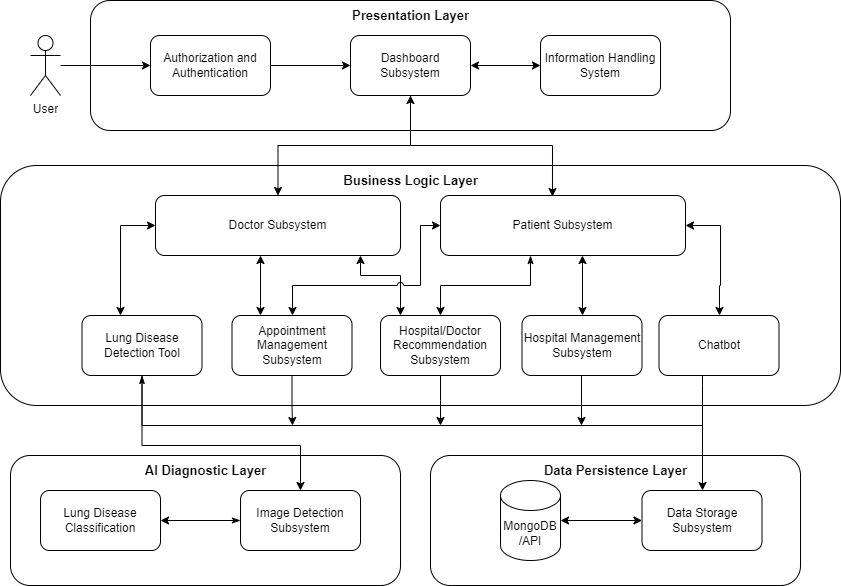

The diagram above was exported from draw.io. Its source (the exported page's mxGraphModel, read from the mxfile embedded in the PNG):
<mxGraphModel dx="1434" dy="772" grid="1" gridSize="10" guides="1" tooltips="1" connect="1" arrows="1" fold="1" page="1" pageScale="1" pageWidth="827" pageHeight="1169" math="0" shadow="0">
  <root>
    <mxCell id="0" />
    <mxCell id="1" parent="0" />
    <mxCell id="KT3608-lLML2SJegZQi2-1" value="User" style="shape=umlActor;verticalLabelPosition=bottom;verticalAlign=top;html=1;outlineConnect=0;" parent="1" vertex="1">
      <mxGeometry x="140" y="250" width="30" height="60" as="geometry" />
    </mxCell>
    <mxCell id="KT3608-lLML2SJegZQi2-2" value="" style="rounded=1;whiteSpace=wrap;html=1;" parent="1" vertex="1">
      <mxGeometry x="200" y="215" width="640" height="130" as="geometry" />
    </mxCell>
    <mxCell id="KT3608-lLML2SJegZQi2-3" style="edgeStyle=orthogonalEdgeStyle;rounded=0;orthogonalLoop=1;jettySize=auto;html=1;" parent="1" source="KT3608-lLML2SJegZQi2-4" target="KT3608-lLML2SJegZQi2-6" edge="1">
      <mxGeometry relative="1" as="geometry" />
    </mxCell>
    <mxCell id="KT3608-lLML2SJegZQi2-4" value="Authorization and Authentication" style="rounded=1;whiteSpace=wrap;html=1;" parent="1" vertex="1">
      <mxGeometry x="260" y="250" width="120" height="60" as="geometry" />
    </mxCell>
    <mxCell id="KT3608-lLML2SJegZQi2-5" style="edgeStyle=orthogonalEdgeStyle;rounded=0;orthogonalLoop=1;jettySize=auto;html=1;startArrow=classic;startFill=1;" parent="1" source="KT3608-lLML2SJegZQi2-6" target="KT3608-lLML2SJegZQi2-7" edge="1">
      <mxGeometry relative="1" as="geometry" />
    </mxCell>
    <mxCell id="KT3608-lLML2SJegZQi2-6" value="Dashboard&lt;div&gt;Subsystem&lt;/div&gt;" style="rounded=1;whiteSpace=wrap;html=1;" parent="1" vertex="1">
      <mxGeometry x="460" y="250" width="120" height="60" as="geometry" />
    </mxCell>
    <mxCell id="KT3608-lLML2SJegZQi2-7" value="Information Handling System" style="rounded=1;whiteSpace=wrap;html=1;" parent="1" vertex="1">
      <mxGeometry x="650" y="250" width="120" height="60" as="geometry" />
    </mxCell>
    <mxCell id="KT3608-lLML2SJegZQi2-8" value="" style="rounded=1;whiteSpace=wrap;html=1;" parent="1" vertex="1">
      <mxGeometry x="110" y="380" width="840" height="240" as="geometry" />
    </mxCell>
    <mxCell id="KT3608-lLML2SJegZQi2-40" style="edgeStyle=orthogonalEdgeStyle;rounded=0;orthogonalLoop=1;jettySize=auto;html=1;" parent="1" source="KT3608-lLML2SJegZQi2-9" target="KT3608-lLML2SJegZQi2-25" edge="1">
      <mxGeometry relative="1" as="geometry">
        <Array as="points">
          <mxPoint x="252" y="640" />
          <mxPoint x="812" y="640" />
        </Array>
      </mxGeometry>
    </mxCell>
    <mxCell id="KT3608-lLML2SJegZQi2-9" value="Lung Disease Detection Tool" style="rounded=1;whiteSpace=wrap;html=1;" parent="1" vertex="1">
      <mxGeometry x="191.5" y="530" width="120" height="60" as="geometry" />
    </mxCell>
    <mxCell id="KT3608-lLML2SJegZQi2-41" style="edgeStyle=orthogonalEdgeStyle;rounded=0;orthogonalLoop=1;jettySize=auto;html=1;" parent="1" source="KT3608-lLML2SJegZQi2-10" edge="1">
      <mxGeometry relative="1" as="geometry">
        <mxPoint x="402" y="640" as="targetPoint" />
        <Array as="points">
          <mxPoint x="401" y="620" />
          <mxPoint x="402" y="620" />
        </Array>
      </mxGeometry>
    </mxCell>
    <mxCell id="KT3608-lLML2SJegZQi2-10" value="Appointment Management Subsystem" style="rounded=1;whiteSpace=wrap;html=1;" parent="1" vertex="1">
      <mxGeometry x="341.5" y="530" width="120" height="60" as="geometry" />
    </mxCell>
    <mxCell id="KT3608-lLML2SJegZQi2-42" style="edgeStyle=orthogonalEdgeStyle;rounded=0;orthogonalLoop=1;jettySize=auto;html=1;" parent="1" source="KT3608-lLML2SJegZQi2-11" edge="1">
      <mxGeometry relative="1" as="geometry">
        <mxPoint x="550" y="640" as="targetPoint" />
      </mxGeometry>
    </mxCell>
    <mxCell id="KT3608-lLML2SJegZQi2-11" value="Hospital/Doctor Recommendation Subsystem" style="rounded=1;whiteSpace=wrap;html=1;" parent="1" vertex="1">
      <mxGeometry x="490" y="530" width="120" height="60" as="geometry" />
    </mxCell>
    <mxCell id="KT3608-lLML2SJegZQi2-12" style="edgeStyle=orthogonalEdgeStyle;rounded=0;orthogonalLoop=1;jettySize=auto;html=1;startArrow=classic;startFill=1;" parent="1" source="KT3608-lLML2SJegZQi2-15" target="KT3608-lLML2SJegZQi2-9" edge="1">
      <mxGeometry relative="1" as="geometry">
        <Array as="points">
          <mxPoint x="230" y="440" />
        </Array>
      </mxGeometry>
    </mxCell>
    <mxCell id="KT3608-lLML2SJegZQi2-13" style="edgeStyle=orthogonalEdgeStyle;rounded=0;orthogonalLoop=1;jettySize=auto;html=1;startArrow=classic;startFill=1;" parent="1" source="KT3608-lLML2SJegZQi2-15" target="KT3608-lLML2SJegZQi2-10" edge="1">
      <mxGeometry relative="1" as="geometry">
        <Array as="points">
          <mxPoint x="370" y="520" />
          <mxPoint x="370" y="520" />
        </Array>
      </mxGeometry>
    </mxCell>
    <mxCell id="KT3608-lLML2SJegZQi2-14" style="edgeStyle=orthogonalEdgeStyle;rounded=0;orthogonalLoop=1;jettySize=auto;html=1;startArrow=classic;startFill=1;" parent="1" source="KT3608-lLML2SJegZQi2-15" target="KT3608-lLML2SJegZQi2-11" edge="1">
      <mxGeometry relative="1" as="geometry">
        <Array as="points">
          <mxPoint x="470" y="490" />
          <mxPoint x="510" y="490" />
        </Array>
      </mxGeometry>
    </mxCell>
    <mxCell id="KT3608-lLML2SJegZQi2-15" value="Doctor Subsystem" style="rounded=1;whiteSpace=wrap;html=1;" parent="1" vertex="1">
      <mxGeometry x="265" y="410" width="245" height="60" as="geometry" />
    </mxCell>
    <mxCell id="KT3608-lLML2SJegZQi2-43" style="edgeStyle=orthogonalEdgeStyle;rounded=0;orthogonalLoop=1;jettySize=auto;html=1;" parent="1" source="KT3608-lLML2SJegZQi2-16" edge="1">
      <mxGeometry relative="1" as="geometry">
        <mxPoint x="691" y="640" as="targetPoint" />
      </mxGeometry>
    </mxCell>
    <mxCell id="KT3608-lLML2SJegZQi2-16" value="Hospital Management Subsystem" style="rounded=1;whiteSpace=wrap;html=1;" parent="1" vertex="1">
      <mxGeometry x="631.5" y="530" width="120" height="60" as="geometry" />
    </mxCell>
    <mxCell id="KT3608-lLML2SJegZQi2-17" style="edgeStyle=orthogonalEdgeStyle;rounded=0;orthogonalLoop=1;jettySize=auto;html=1;startArrow=classicThin;startFill=1;" parent="1" source="KT3608-lLML2SJegZQi2-21" target="KT3608-lLML2SJegZQi2-11" edge="1">
      <mxGeometry relative="1" as="geometry">
        <Array as="points">
          <mxPoint x="640" y="500" />
          <mxPoint x="550" y="500" />
        </Array>
      </mxGeometry>
    </mxCell>
    <mxCell id="KT3608-lLML2SJegZQi2-18" style="edgeStyle=orthogonalEdgeStyle;rounded=0;orthogonalLoop=1;jettySize=auto;html=1;startArrow=classic;startFill=1;jumpStyle=arc;" parent="1" source="KT3608-lLML2SJegZQi2-21" target="KT3608-lLML2SJegZQi2-10" edge="1">
      <mxGeometry relative="1" as="geometry">
        <Array as="points">
          <mxPoint x="530" y="440" />
          <mxPoint x="530" y="500" />
          <mxPoint x="402" y="500" />
        </Array>
      </mxGeometry>
    </mxCell>
    <mxCell id="KT3608-lLML2SJegZQi2-19" style="edgeStyle=orthogonalEdgeStyle;rounded=0;orthogonalLoop=1;jettySize=auto;html=1;startArrow=classic;startFill=1;" parent="1" source="KT3608-lLML2SJegZQi2-21" target="KT3608-lLML2SJegZQi2-16" edge="1">
      <mxGeometry relative="1" as="geometry">
        <Array as="points">
          <mxPoint x="692" y="480" />
          <mxPoint x="692" y="480" />
        </Array>
      </mxGeometry>
    </mxCell>
    <mxCell id="KT3608-lLML2SJegZQi2-20" style="edgeStyle=orthogonalEdgeStyle;rounded=0;orthogonalLoop=1;jettySize=auto;html=1;startArrow=classic;startFill=1;" parent="1" source="KT3608-lLML2SJegZQi2-21" target="KT3608-lLML2SJegZQi2-22" edge="1">
      <mxGeometry relative="1" as="geometry">
        <Array as="points">
          <mxPoint x="830" y="440" />
          <mxPoint x="830" y="500" />
          <mxPoint x="829" y="500" />
        </Array>
      </mxGeometry>
    </mxCell>
    <mxCell id="KT3608-lLML2SJegZQi2-21" value="Patient Subsystem" style="rounded=1;whiteSpace=wrap;html=1;" parent="1" vertex="1">
      <mxGeometry x="550" y="410" width="245" height="60" as="geometry" />
    </mxCell>
    <mxCell id="KT3608-lLML2SJegZQi2-22" value="Chatbot" style="rounded=1;whiteSpace=wrap;html=1;" parent="1" vertex="1">
      <mxGeometry x="768.5" y="530" width="120" height="60" as="geometry" />
    </mxCell>
    <mxCell id="KT3608-lLML2SJegZQi2-23" value="" style="rounded=1;whiteSpace=wrap;html=1;" parent="1" vertex="1">
      <mxGeometry x="540" y="670" width="370" height="130" as="geometry" />
    </mxCell>
    <mxCell id="KT3608-lLML2SJegZQi2-24" style="edgeStyle=orthogonalEdgeStyle;rounded=0;orthogonalLoop=1;jettySize=auto;html=1;startArrow=classic;startFill=1;" parent="1" source="KT3608-lLML2SJegZQi2-25" target="KT3608-lLML2SJegZQi2-30" edge="1">
      <mxGeometry relative="1" as="geometry" />
    </mxCell>
    <mxCell id="KT3608-lLML2SJegZQi2-25" value="Data Storage Subsystem" style="rounded=1;whiteSpace=wrap;html=1;" parent="1" vertex="1">
      <mxGeometry x="751.5" y="705" width="120" height="60" as="geometry" />
    </mxCell>
    <mxCell id="KT3608-lLML2SJegZQi2-26" value="" style="rounded=1;whiteSpace=wrap;html=1;" parent="1" vertex="1">
      <mxGeometry x="120" y="670" width="390" height="130" as="geometry" />
    </mxCell>
    <mxCell id="KT3608-lLML2SJegZQi2-27" value="Lung Disease Classification" style="rounded=1;whiteSpace=wrap;html=1;" parent="1" vertex="1">
      <mxGeometry x="150" y="705" width="120" height="60" as="geometry" />
    </mxCell>
    <mxCell id="KT3608-lLML2SJegZQi2-28" style="edgeStyle=orthogonalEdgeStyle;rounded=0;orthogonalLoop=1;jettySize=auto;html=1;startArrow=classicThin;startFill=1;" parent="1" source="KT3608-lLML2SJegZQi2-29" target="KT3608-lLML2SJegZQi2-27" edge="1">
      <mxGeometry relative="1" as="geometry" />
    </mxCell>
    <mxCell id="KT3608-lLML2SJegZQi2-29" value="Image Detection Subsystem" style="rounded=1;whiteSpace=wrap;html=1;" parent="1" vertex="1">
      <mxGeometry x="350" y="705" width="120" height="60" as="geometry" />
    </mxCell>
    <mxCell id="KT3608-lLML2SJegZQi2-30" value="MongoDB&lt;br&gt;/API" style="shape=cylinder3;whiteSpace=wrap;html=1;boundedLbl=1;backgroundOutline=1;size=15;" parent="1" vertex="1">
      <mxGeometry x="610" y="695" width="60" height="80" as="geometry" />
    </mxCell>
    <mxCell id="KT3608-lLML2SJegZQi2-31" style="edgeStyle=orthogonalEdgeStyle;rounded=0;orthogonalLoop=1;jettySize=auto;html=1;" parent="1" source="KT3608-lLML2SJegZQi2-1" target="KT3608-lLML2SJegZQi2-4" edge="1">
      <mxGeometry relative="1" as="geometry" />
    </mxCell>
    <mxCell id="KT3608-lLML2SJegZQi2-32" style="edgeStyle=orthogonalEdgeStyle;rounded=0;orthogonalLoop=1;jettySize=auto;html=1;entryX=0.457;entryY=0.017;entryDx=0;entryDy=0;entryPerimeter=0;" parent="1" source="KT3608-lLML2SJegZQi2-6" target="KT3608-lLML2SJegZQi2-21" edge="1">
      <mxGeometry relative="1" as="geometry" />
    </mxCell>
    <mxCell id="KT3608-lLML2SJegZQi2-33" style="edgeStyle=orthogonalEdgeStyle;rounded=0;orthogonalLoop=1;jettySize=auto;html=1;startArrow=classic;startFill=1;" parent="1" source="KT3608-lLML2SJegZQi2-6" target="KT3608-lLML2SJegZQi2-15" edge="1">
      <mxGeometry relative="1" as="geometry" />
    </mxCell>
    <mxCell id="KT3608-lLML2SJegZQi2-34" style="edgeStyle=orthogonalEdgeStyle;rounded=0;orthogonalLoop=1;jettySize=auto;html=1;startArrow=classicThin;startFill=1;" parent="1" source="KT3608-lLML2SJegZQi2-9" target="KT3608-lLML2SJegZQi2-29" edge="1">
      <mxGeometry relative="1" as="geometry">
        <Array as="points">
          <mxPoint x="252" y="660" />
          <mxPoint x="410" y="660" />
        </Array>
      </mxGeometry>
    </mxCell>
    <mxCell id="KT3608-lLML2SJegZQi2-35" style="edgeStyle=orthogonalEdgeStyle;rounded=0;orthogonalLoop=1;jettySize=auto;html=1;" parent="1" source="KT3608-lLML2SJegZQi2-22" target="KT3608-lLML2SJegZQi2-25" edge="1">
      <mxGeometry relative="1" as="geometry">
        <Array as="points">
          <mxPoint x="812" y="600" />
          <mxPoint x="812" y="600" />
        </Array>
      </mxGeometry>
    </mxCell>
    <mxCell id="KT3608-lLML2SJegZQi2-36" value="&lt;b&gt;&lt;font style=&quot;font-size: 13px;&quot;&gt;Presentation Layer&lt;/font&gt;&lt;/b&gt;" style="text;html=1;align=center;verticalAlign=middle;resizable=0;points=[];autosize=1;strokeColor=none;fillColor=none;" parent="1" vertex="1">
      <mxGeometry x="450" y="215" width="140" height="30" as="geometry" />
    </mxCell>
    <mxCell id="KT3608-lLML2SJegZQi2-37" value="&lt;b&gt;&lt;font style=&quot;font-size: 13px;&quot;&gt;Business Logic Layer&lt;/font&gt;&lt;/b&gt;" style="text;html=1;align=center;verticalAlign=middle;resizable=0;points=[];autosize=1;strokeColor=none;fillColor=none;" parent="1" vertex="1">
      <mxGeometry x="440" y="380" width="160" height="30" as="geometry" />
    </mxCell>
    <mxCell id="KT3608-lLML2SJegZQi2-38" value="&lt;span style=&quot;font-size: 13px;&quot;&gt;&lt;b&gt;AI Diagnostic Layer&lt;/b&gt;&lt;/span&gt;" style="text;html=1;align=center;verticalAlign=middle;resizable=0;points=[];autosize=1;strokeColor=none;fillColor=none;" parent="1" vertex="1">
      <mxGeometry x="245" y="670" width="140" height="30" as="geometry" />
    </mxCell>
    <mxCell id="KT3608-lLML2SJegZQi2-39" value="&lt;span style=&quot;font-size: 13px;&quot;&gt;&lt;b&gt;Data Persistence Layer&lt;/b&gt;&lt;/span&gt;" style="text;html=1;align=center;verticalAlign=middle;resizable=0;points=[];autosize=1;strokeColor=none;fillColor=none;" parent="1" vertex="1">
      <mxGeometry x="640" y="670" width="170" height="30" as="geometry" />
    </mxCell>
  </root>
</mxGraphModel>